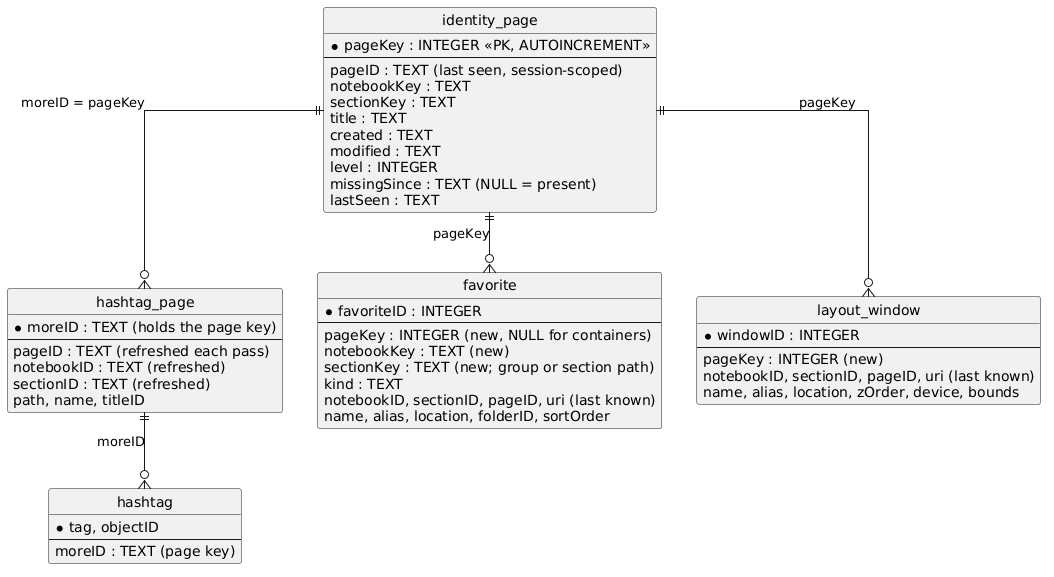

The diagram above was rendered by PlantUML. Its source (embedded in the PNG):
@startuml
hide circle
skinparam linetype ortho
entity identity_page {
* pageKey : INTEGER <<PK, AUTOINCREMENT>>
--
pageID : TEXT (last seen, session-scoped)
notebookKey : TEXT
sectionKey : TEXT
title : TEXT
created : TEXT
modified : TEXT
level : INTEGER
missingSince : TEXT (NULL = present)
lastSeen : TEXT
}
entity hashtag_page {
* moreID : TEXT (holds the page key)
--
pageID : TEXT (refreshed each pass)
notebookID : TEXT (refreshed)
sectionID : TEXT (refreshed)
path, name, titleID
}
entity hashtag {
* tag, objectID
--
moreID : TEXT (page key)
}
entity favorite {
* favoriteID : INTEGER
--
pageKey : INTEGER (new, NULL for containers)
notebookKey : TEXT (new)
sectionKey : TEXT (new; group or section path)
kind : TEXT
notebookID, sectionID, pageID, uri (last known)
name, alias, location, folderID, sortOrder
}
entity layout_window {
* windowID : INTEGER
--
pageKey : INTEGER (new)
notebookID, sectionID, pageID, uri (last known)
name, alias, location, zOrder, device, bounds
}
identity_page ||--o{ hashtag_page : moreID = pageKey
hashtag_page ||--o{ hashtag : moreID
identity_page ||--o{ favorite : pageKey
identity_page ||--o{ layout_window : pageKey
@enduml